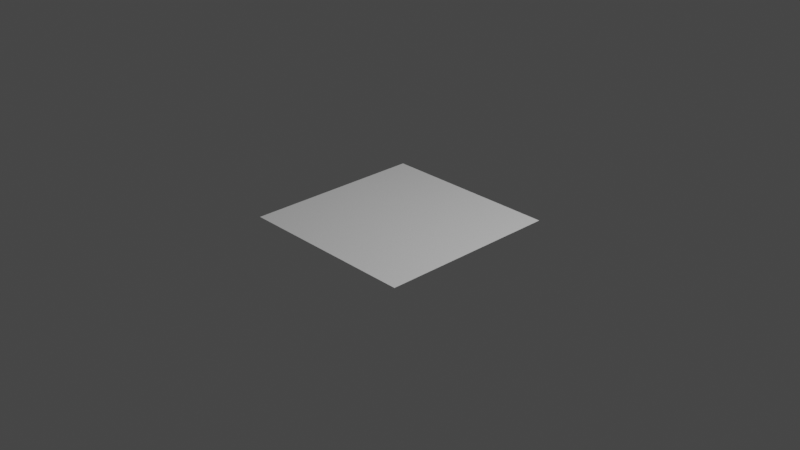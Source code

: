 # Source: noise_map.blend  (saved by Blender 3.6.13; exported with 4.5.12 LTS)
import bpy
from mathutils import Matrix  # noqa: F401  (used for matrix-valued properties, if any)

bpy.ops.wm.read_factory_settings(use_empty=True)
scene = bpy.context.scene
scene.name = 'Scene'

# ---- collections
col_collection = bpy.data.collections.new('Collection'); scene.collection.children.link(col_collection)

# ---- images (referenced by path relative to the original .blend; pixels are not part of the script)
import os
ASSET_DIR = os.environ.get("B2B_ASSET_DIR", "")  # directory of the original .blend (textures are referenced by path, not embedded)
HERE = os.path.dirname(os.path.abspath(__file__))  # packed textures are extracted next to this script under _unpacked/

def load_image(name, relpath, width, height, colorspace="sRGB"):
    """Load a texture the original file referenced (path relative to the .blend, or extracted next to this script)."""
    p = next((c for c in (os.path.join(HERE, relpath), os.path.join(ASSET_DIR, relpath)) if relpath and os.path.exists(c)), "")
    if p:
        img = bpy.data.images.load(p, check_existing=True)
        img.name = name
    else:  # same state as the original file: an image datablock whose file is absent (Cycles renders it pink)
        img = bpy.data.images.new(name, width, height)
        img.source = "FILE"
        img.filepath = "//" + (relpath or name)
    img.colorspace_settings.name = colorspace
    return img
img_tabouret_noise_png = load_image('tabouret_noise.png', 'tabouret_noise.png', 1024, 1024, 'sRGB')

# ---- materials (node trees are filled in below, after node groups)
mat_material_001 = bpy.data.materials.new('Material.001')

# ---- material node trees
mat_material_001.use_nodes = True; mat_material_001.node_tree.nodes.clear()
_N = mat_material_001.node_tree.nodes; _L = mat_material_001.node_tree.links
n0 = _N.new('ShaderNodeBsdfPrincipled'); n0.name = 'Principled BSDF'; n0.location = (10, 300)
n0.distribution = 'GGX'
n0.subsurface_method = 'RANDOM_WALK_SKIN'
n0.inputs[3].default_value = 1.45
n0.inputs[27].default_value = (0.0, 0.0, 0.0, 1.0)
n0.inputs[28].default_value = 1.0
n1 = _N.new('ShaderNodeOutputMaterial'); n1.name = 'Material Output'; n1.location = (300, 300)
n2 = _N.new('ShaderNodeNormalMap'); n2.name = 'Normal Map'; n2.location = (-212, -127)
n2.inputs[0].default_value = 0.1
n3 = _N.new('ShaderNodeTexNoise'); n3.name = 'Noise Texture'; n3.location = (-439, -110)
n3.inputs[2].default_value = 128.0
n4 = _N.new('ShaderNodeTexImage'); n4.name = 'Image Texture'; n4.location = (433, 118)
n4.image = img_tabouret_noise_png
_L.new(n0.outputs[0], n1.inputs[0])
_L.new(n3.outputs[1], n2.inputs[1])
_L.new(n2.outputs[0], n0.inputs[5])
n1.is_active_output = True

# ---- world
world_world = bpy.data.worlds.new('World'); scene.world = world_world
world_world.use_nodes = True; world_world.node_tree.nodes.clear()
_N = world_world.node_tree.nodes; _L = world_world.node_tree.links
n0 = _N.new('ShaderNodeOutputWorld'); n0.name = 'World Output'; n0.location = (300, 300)
n1 = _N.new('ShaderNodeBackground'); n1.name = 'Background'; n1.location = (10, 300)
n1.inputs[0].default_value = (0.05088, 0.05088, 0.05088, 1.0)
_L.new(n1.outputs[0], n0.inputs[0])
n0.is_active_output = True
world_world.color = (0.05088, 0.05088, 0.05088)
world_world.use_sun_shadow = False
world_world.sun_shadow_jitter_overblur = 0.0

# ---- cameras
cam_camera = bpy.data.cameras.new('Camera')
cam_camera.clip_end = 100.0
cam_camera.ortho_scale = 7.314

# ---- lights
light_light = bpy.data.lights.new('Light', 'POINT')
light_light.transmission_factor = 0.0
light_light.energy = 1000.0
light_light.shadow_soft_size = 0.1
light_light.shadow_maximum_resolution = 0.006
light_light.use_absolute_resolution = True

# ---- meshes
me_plane = bpy.data.meshes.new('Plane')
me_plane.from_pydata([(-1.0, -1.0, 0.0), (1.0, -1.0, 0.0), (-1.0, 1.0, 0.0), (1.0, 1.0, 0.0)], [], [(0, 1, 3, 2)])
_uv = me_plane.uv_layers.new(name='UVMap')
_uv.uv.foreach_set('vector', [0.0, 0.0, 1.0, 0.0, 1.0, 1.0, 0.0, 1.0])
me_plane.materials.append(mat_material_001)
me_plane.update()

# ---- objects
ob_light = bpy.data.objects.new('Light', light_light)
ob_camera = bpy.data.objects.new('Camera', cam_camera)
ob_plane = bpy.data.objects.new('Plane', me_plane)

# ---- transforms, parenting, visibility, modifiers, constraints
ob_light.location = (4.076, 1.005, 5.904)
ob_light.rotation_euler = (0.6503, 0.05522, 1.866)
ob_light.lock_rotations_4d = False
ob_light.empty_display_type = 'ARROWS'
ob_light.color = (0.0, 0.0, 0.0, 0.0)
ob_light.lineart.crease_threshold = 0.0
ob_camera.location = (7.359, -6.926, 4.958)
ob_camera.rotation_euler = (1.109, 0.0, 0.8149)
ob_camera.lock_rotations_4d = False
ob_camera.empty_display_type = 'ARROWS'
ob_camera.color = (0.0, 0.0, 0.0, 0.0)
ob_camera.display_type = 'WIRE'
ob_camera.lineart.crease_threshold = 0.0
ob_plane.location = (0.0, 0.0, 0.0)

# ---- collection membership
col_collection.objects.link(ob_light)
col_collection.objects.link(ob_camera)
col_collection.objects.link(ob_plane)

# ---- scene / render settings (as saved in the file)
scene.camera = ob_camera
scene.frame_start = 1; scene.frame_end = 250; scene.frame_set(1)
scene.render.engine = 'CYCLES'
scene.cycles.sampling_pattern = 'TABULATED_SOBOL'
scene.cycles.bake_type = 'NORMAL'
scene.view_settings.view_transform = 'Filmic'
bpy.context.view_layer.update()
